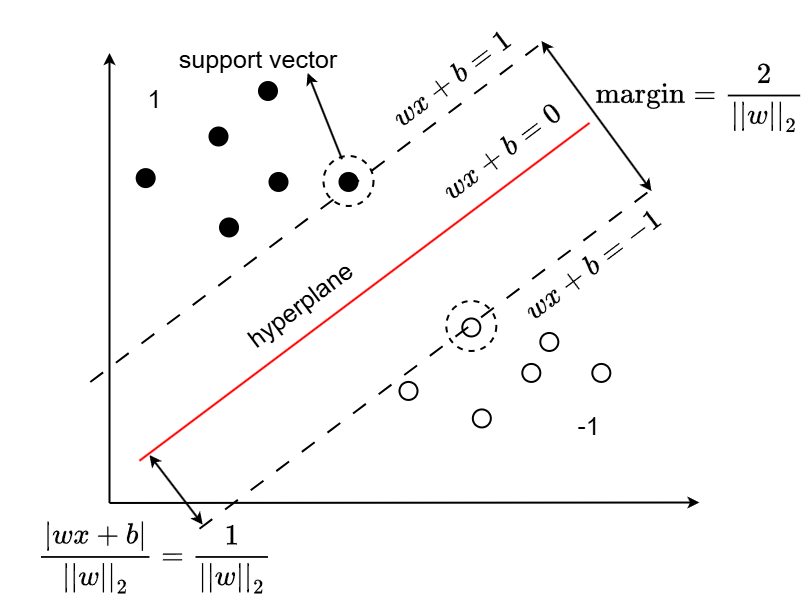

The diagram above was exported from draw.io. Its source (the exported page's mxGraphModel, read from the mxfile embedded in the PNG):
<mxGraphModel dx="1678" dy="1055" grid="1" gridSize="10" guides="1" tooltips="1" connect="1" arrows="1" fold="1" page="1" pageScale="1" pageWidth="4681" pageHeight="3300" math="1" shadow="0">
  <root>
    <mxCell id="0" />
    <mxCell id="1" parent="0" />
    <mxCell id="JGegFLrP82kIbpzbkE1Z-37" value="" style="group;strokeWidth=2;" vertex="1" connectable="0" parent="1">
      <mxGeometry x="590.0048717948717" y="250.00312983465162" width="748.713076923077" height="579.016225004058" as="geometry" />
    </mxCell>
    <mxCell id="w5Sx0STuaskNBSTxWgYw-10" value="`w x + b = 1`" style="text;html=1;align=center;verticalAlign=middle;whiteSpace=wrap;rounded=0;fontSize=25;strokeWidth=2;rotation=323;fillColor=none;" parent="JGegFLrP82kIbpzbkE1Z-37" vertex="1">
      <mxGeometry x="349.99948717948723" y="56.9542895201871" width="203.84615384615387" height="43.54838709677419" as="geometry" />
    </mxCell>
    <mxCell id="w5Sx0STuaskNBSTxWgYw-13" value="" style="ellipse;whiteSpace=wrap;html=1;aspect=fixed;fillColor=#000000;strokeWidth=2;fontSize=25;" parent="JGegFLrP82kIbpzbkE1Z-37" vertex="1">
      <mxGeometry x="137.17461538461544" y="169.5959024234129" width="18" height="18" as="geometry" />
    </mxCell>
    <mxCell id="w5Sx0STuaskNBSTxWgYw-2" value="" style="endArrow=classic;html=1;rounded=0;strokeWidth=2;fontSize=25;" parent="JGegFLrP82kIbpzbkE1Z-37" edge="1">
      <mxGeometry width="50" height="50" relative="1" as="geometry">
        <mxPoint x="109.99512820512825" y="503.4668701653484" as="sourcePoint" />
        <mxPoint x="109.99512820512825" y="53.46687016534838" as="targetPoint" />
      </mxGeometry>
    </mxCell>
    <mxCell id="w5Sx0STuaskNBSTxWgYw-3" value="" style="endArrow=classic;html=1;rounded=0;strokeWidth=2;fontSize=25;" parent="JGegFLrP82kIbpzbkE1Z-37" edge="1">
      <mxGeometry width="50" height="50" relative="1" as="geometry">
        <mxPoint x="109.99512820512825" y="503.4668701653484" as="sourcePoint" />
        <mxPoint x="699.9951282051283" y="502.99687016534835" as="targetPoint" />
      </mxGeometry>
    </mxCell>
    <mxCell id="w5Sx0STuaskNBSTxWgYw-9" value="" style="endArrow=none;html=1;rounded=0;strokeWidth=2;strokeColor=#FF0000;fontSize=25;" parent="JGegFLrP82kIbpzbkE1Z-37" edge="1">
      <mxGeometry width="50" height="50" relative="1" as="geometry">
        <mxPoint x="139.9935897435898" y="461.20461210083226" as="sourcePoint" />
        <mxPoint x="589.9951282051283" y="123.46687016534838" as="targetPoint" />
      </mxGeometry>
    </mxCell>
    <mxCell id="JGegFLrP82kIbpzbkE1Z-3" value="" style="ellipse;whiteSpace=wrap;html=1;aspect=fixed;fillColor=#000000;strokeWidth=2;fontSize=25;" vertex="1" parent="JGegFLrP82kIbpzbkE1Z-37">
      <mxGeometry x="259.48230769230776" y="82.49912822986448" width="18" height="18" as="geometry" />
    </mxCell>
    <mxCell id="JGegFLrP82kIbpzbkE1Z-5" value="" style="ellipse;whiteSpace=wrap;html=1;aspect=fixed;fillColor=#000000;strokeWidth=2;fontSize=25;" vertex="1" parent="JGegFLrP82kIbpzbkE1Z-37">
      <mxGeometry x="269.99512820512825" y="173.46687016534838" width="18" height="18" as="geometry" />
    </mxCell>
    <mxCell id="JGegFLrP82kIbpzbkE1Z-6" value="" style="ellipse;whiteSpace=wrap;html=1;aspect=fixed;fillColor=#000000;strokeWidth=2;fontSize=25;" vertex="1" parent="JGegFLrP82kIbpzbkE1Z-37">
      <mxGeometry x="209.99512820512825" y="127.98687016534836" width="18" height="18" as="geometry" />
    </mxCell>
    <mxCell id="JGegFLrP82kIbpzbkE1Z-7" value="" style="ellipse;whiteSpace=wrap;html=1;aspect=fixed;fillColor=#000000;strokeWidth=2;fontSize=25;" vertex="1" parent="JGegFLrP82kIbpzbkE1Z-37">
      <mxGeometry x="220.50794871794875" y="218.95461210083226" width="18" height="18" as="geometry" />
    </mxCell>
    <mxCell id="JGegFLrP82kIbpzbkE1Z-8" value="" style="ellipse;whiteSpace=wrap;html=1;aspect=fixed;fillColor=#000000;strokeWidth=2;fontSize=25;" vertex="1" parent="JGegFLrP82kIbpzbkE1Z-37">
      <mxGeometry x="339.99512820512825" y="173.46687016534838" width="18" height="18" as="geometry" />
    </mxCell>
    <mxCell id="JGegFLrP82kIbpzbkE1Z-9" value="" style="ellipse;whiteSpace=wrap;html=1;aspect=fixed;fillColor=none;strokeWidth=2;fontSize=25;" vertex="1" parent="JGegFLrP82kIbpzbkE1Z-37">
      <mxGeometry x="540.8128205128206" y="333.4668701653484" width="18" height="18" as="geometry" />
    </mxCell>
    <mxCell id="JGegFLrP82kIbpzbkE1Z-10" value="" style="ellipse;whiteSpace=wrap;html=1;aspect=fixed;fillColor=none;strokeWidth=2;fontSize=25;" vertex="1" parent="JGegFLrP82kIbpzbkE1Z-37">
      <mxGeometry x="522.8156410256411" y="364.4346121008323" width="18" height="18" as="geometry" />
    </mxCell>
    <mxCell id="JGegFLrP82kIbpzbkE1Z-11" value="" style="ellipse;whiteSpace=wrap;html=1;aspect=fixed;fillColor=none;strokeWidth=2;fontSize=25;" vertex="1" parent="JGegFLrP82kIbpzbkE1Z-37">
      <mxGeometry x="462.81564102564107" y="318.95461210083226" width="18" height="18" as="geometry" />
    </mxCell>
    <mxCell id="JGegFLrP82kIbpzbkE1Z-12" value="" style="ellipse;whiteSpace=wrap;html=1;aspect=fixed;fillColor=none;strokeWidth=2;fontSize=25;" vertex="1" parent="JGegFLrP82kIbpzbkE1Z-37">
      <mxGeometry x="473.3284615384615" y="409.92235403631616" width="18" height="18" as="geometry" />
    </mxCell>
    <mxCell id="JGegFLrP82kIbpzbkE1Z-13" value="" style="ellipse;whiteSpace=wrap;html=1;aspect=fixed;fillColor=none;strokeWidth=2;fontSize=25;" vertex="1" parent="JGegFLrP82kIbpzbkE1Z-37">
      <mxGeometry x="592.8156410256411" y="364.4346121008323" width="18" height="18" as="geometry" />
    </mxCell>
    <mxCell id="JGegFLrP82kIbpzbkE1Z-14" value="" style="ellipse;whiteSpace=wrap;html=1;aspect=fixed;fillColor=none;strokeWidth=2;fontSize=25;" vertex="1" parent="JGegFLrP82kIbpzbkE1Z-37">
      <mxGeometry x="399.99512820512825" y="382.4336443588968" width="18" height="18" as="geometry" />
    </mxCell>
    <mxCell id="JGegFLrP82kIbpzbkE1Z-17" value="" style="endArrow=none;html=1;rounded=0;strokeWidth=2;strokeColor=#000000;dashed=1;dashPattern=8 8;fontSize=25;" edge="1" parent="JGegFLrP82kIbpzbkE1Z-37">
      <mxGeometry width="50" height="50" relative="1" as="geometry">
        <mxPoint x="90.81512820512825" y="382.4346121008323" as="sourcePoint" />
        <mxPoint x="540.8166666666667" y="44.6968701653484" as="targetPoint" />
      </mxGeometry>
    </mxCell>
    <mxCell id="JGegFLrP82kIbpzbkE1Z-18" value="" style="endArrow=none;html=1;rounded=0;strokeWidth=2;strokeColor=#000000;dashed=1;dashPattern=8 8;fontSize=25;" edge="1" parent="JGegFLrP82kIbpzbkE1Z-37">
      <mxGeometry width="50" height="50" relative="1" as="geometry">
        <mxPoint x="199.99512820512825" y="529.2046121008323" as="sourcePoint" />
        <mxPoint x="649.9966666666668" y="191.46687016534838" as="targetPoint" />
      </mxGeometry>
    </mxCell>
    <mxCell id="JGegFLrP82kIbpzbkE1Z-20" value="" style="endArrow=classic;startArrow=classic;html=1;rounded=0;strokeWidth=2;fontSize=25;" edge="1" parent="JGegFLrP82kIbpzbkE1Z-37">
      <mxGeometry width="50" height="50" relative="1" as="geometry">
        <mxPoint x="651.9851282051283" y="191.46687016534838" as="sourcePoint" />
        <mxPoint x="541.9851282051283" y="41.466870165348375" as="targetPoint" />
      </mxGeometry>
    </mxCell>
    <mxCell id="JGegFLrP82kIbpzbkE1Z-21" value="`w x + b = -1`" style="text;html=1;align=center;verticalAlign=middle;whiteSpace=wrap;rounded=0;fontSize=25;strokeWidth=2;rotation=323;fillColor=none;" vertex="1" parent="JGegFLrP82kIbpzbkE1Z-37">
      <mxGeometry x="491.3251282051283" y="243.46687016534838" width="203.84615384615387" height="43.54838709677419" as="geometry" />
    </mxCell>
    <mxCell id="JGegFLrP82kIbpzbkE1Z-28" value="&lt;span&gt;`\text{margin} = \frac{2}{||w||_2}`&lt;/span&gt;" style="text;html=1;align=center;verticalAlign=middle;whiteSpace=wrap;rounded=0;strokeWidth=2;fontSize=25;" vertex="1" parent="JGegFLrP82kIbpzbkE1Z-37">
      <mxGeometry x="670" y="82.5" width="60" height="30" as="geometry" />
    </mxCell>
    <mxCell id="JGegFLrP82kIbpzbkE1Z-29" value="`w x + b = 0`" style="text;html=1;align=center;verticalAlign=middle;whiteSpace=wrap;rounded=0;fontSize=25;strokeWidth=2;rotation=323;fillColor=none;" vertex="1" parent="JGegFLrP82kIbpzbkE1Z-37">
      <mxGeometry x="399.9917124437157" y="129.91972701833885" width="203.84615384615387" height="43.54838709677419" as="geometry" />
    </mxCell>
    <mxCell id="JGegFLrP82kIbpzbkE1Z-30" value="" style="group;strokeWidth=2;" vertex="1" connectable="0" parent="JGegFLrP82kIbpzbkE1Z-37">
      <mxGeometry y="455.4668701653484" width="310.4984615384615" height="123.54935483870963" as="geometry" />
    </mxCell>
    <mxCell id="w5Sx0STuaskNBSTxWgYw-15" value="` \frac{| w x + b |}{||w||_2} = \frac{1}{||w||_2}`" style="text;html=1;align=center;verticalAlign=middle;whiteSpace=wrap;rounded=0;fontSize=25;strokeWidth=2;" parent="JGegFLrP82kIbpzbkE1Z-30" vertex="1">
      <mxGeometry y="80.00096774193548" width="310.4984615384615" height="43.54838709677419" as="geometry" />
    </mxCell>
    <mxCell id="JGegFLrP82kIbpzbkE1Z-26" value="" style="endArrow=classic;startArrow=classic;html=1;rounded=0;strokeWidth=2;exitX=0.613;exitY=-0.01;exitDx=0;exitDy=0;exitPerimeter=0;fontSize=25;" edge="1" parent="JGegFLrP82kIbpzbkE1Z-30">
      <mxGeometry width="50" height="50" relative="1" as="geometry">
        <mxPoint x="203.15555692307686" y="69.5654838709678" as="sourcePoint" />
        <mxPoint x="149.9951282051282" as="targetPoint" />
      </mxGeometry>
    </mxCell>
    <mxCell id="JGegFLrP82kIbpzbkE1Z-32" value="" style="ellipse;whiteSpace=wrap;html=1;aspect=fixed;fillColor=none;dashed=1;strokeWidth=2;" vertex="1" parent="JGegFLrP82kIbpzbkE1Z-37">
      <mxGeometry x="323.99512820512825" y="156.46687016534838" width="50" height="50" as="geometry" />
    </mxCell>
    <mxCell id="JGegFLrP82kIbpzbkE1Z-34" value="" style="ellipse;whiteSpace=wrap;html=1;aspect=fixed;fillColor=none;dashed=1;strokeWidth=2;" vertex="1" parent="JGegFLrP82kIbpzbkE1Z-37">
      <mxGeometry x="446.8151282051282" y="301.4668701653484" width="50" height="50" as="geometry" />
    </mxCell>
    <mxCell id="JGegFLrP82kIbpzbkE1Z-35" value="support vector" style="text;html=1;align=center;verticalAlign=middle;whiteSpace=wrap;rounded=0;fontSize=25;strokeWidth=2;" vertex="1" parent="JGegFLrP82kIbpzbkE1Z-37">
      <mxGeometry x="158.49512820512825" y="43.46687016534838" width="199.5" height="30" as="geometry" />
    </mxCell>
    <mxCell id="JGegFLrP82kIbpzbkE1Z-36" value="" style="endArrow=classic;html=1;rounded=0;entryX=0.75;entryY=1;entryDx=0;entryDy=0;exitX=0.37;exitY=0.063;exitDx=0;exitDy=0;exitPerimeter=0;strokeWidth=2;" edge="1" parent="JGegFLrP82kIbpzbkE1Z-37" source="JGegFLrP82kIbpzbkE1Z-32" target="JGegFLrP82kIbpzbkE1Z-35">
      <mxGeometry width="50" height="50" relative="1" as="geometry">
        <mxPoint x="149.99512820512825" y="313.4668701653484" as="sourcePoint" />
        <mxPoint x="199.99512820512825" y="263.4668701653484" as="targetPoint" />
      </mxGeometry>
    </mxCell>
    <mxCell id="JGegFLrP82kIbpzbkE1Z-39" value="hyperplane" style="text;html=1;align=center;verticalAlign=middle;whiteSpace=wrap;rounded=0;fontSize=25;rotation=323;strokeWidth=2;" vertex="1" parent="JGegFLrP82kIbpzbkE1Z-37">
      <mxGeometry x="269.99512820512825" y="288.9568701653484" width="60" height="30" as="geometry" />
    </mxCell>
    <mxCell id="JGegFLrP82kIbpzbkE1Z-40" value="-1" style="text;html=1;align=center;verticalAlign=middle;whiteSpace=wrap;rounded=0;fontSize=25;" vertex="1" parent="JGegFLrP82kIbpzbkE1Z-37">
      <mxGeometry x="558.8151282051283" y="409.92687016534836" width="60" height="30" as="geometry" />
    </mxCell>
    <mxCell id="JGegFLrP82kIbpzbkE1Z-41" value="1" style="text;html=1;align=center;verticalAlign=middle;whiteSpace=wrap;rounded=0;fontSize=25;" vertex="1" parent="JGegFLrP82kIbpzbkE1Z-37">
      <mxGeometry x="125.24512820512825" y="82.49687016534838" width="60" height="30" as="geometry" />
    </mxCell>
  </root>
</mxGraphModel>